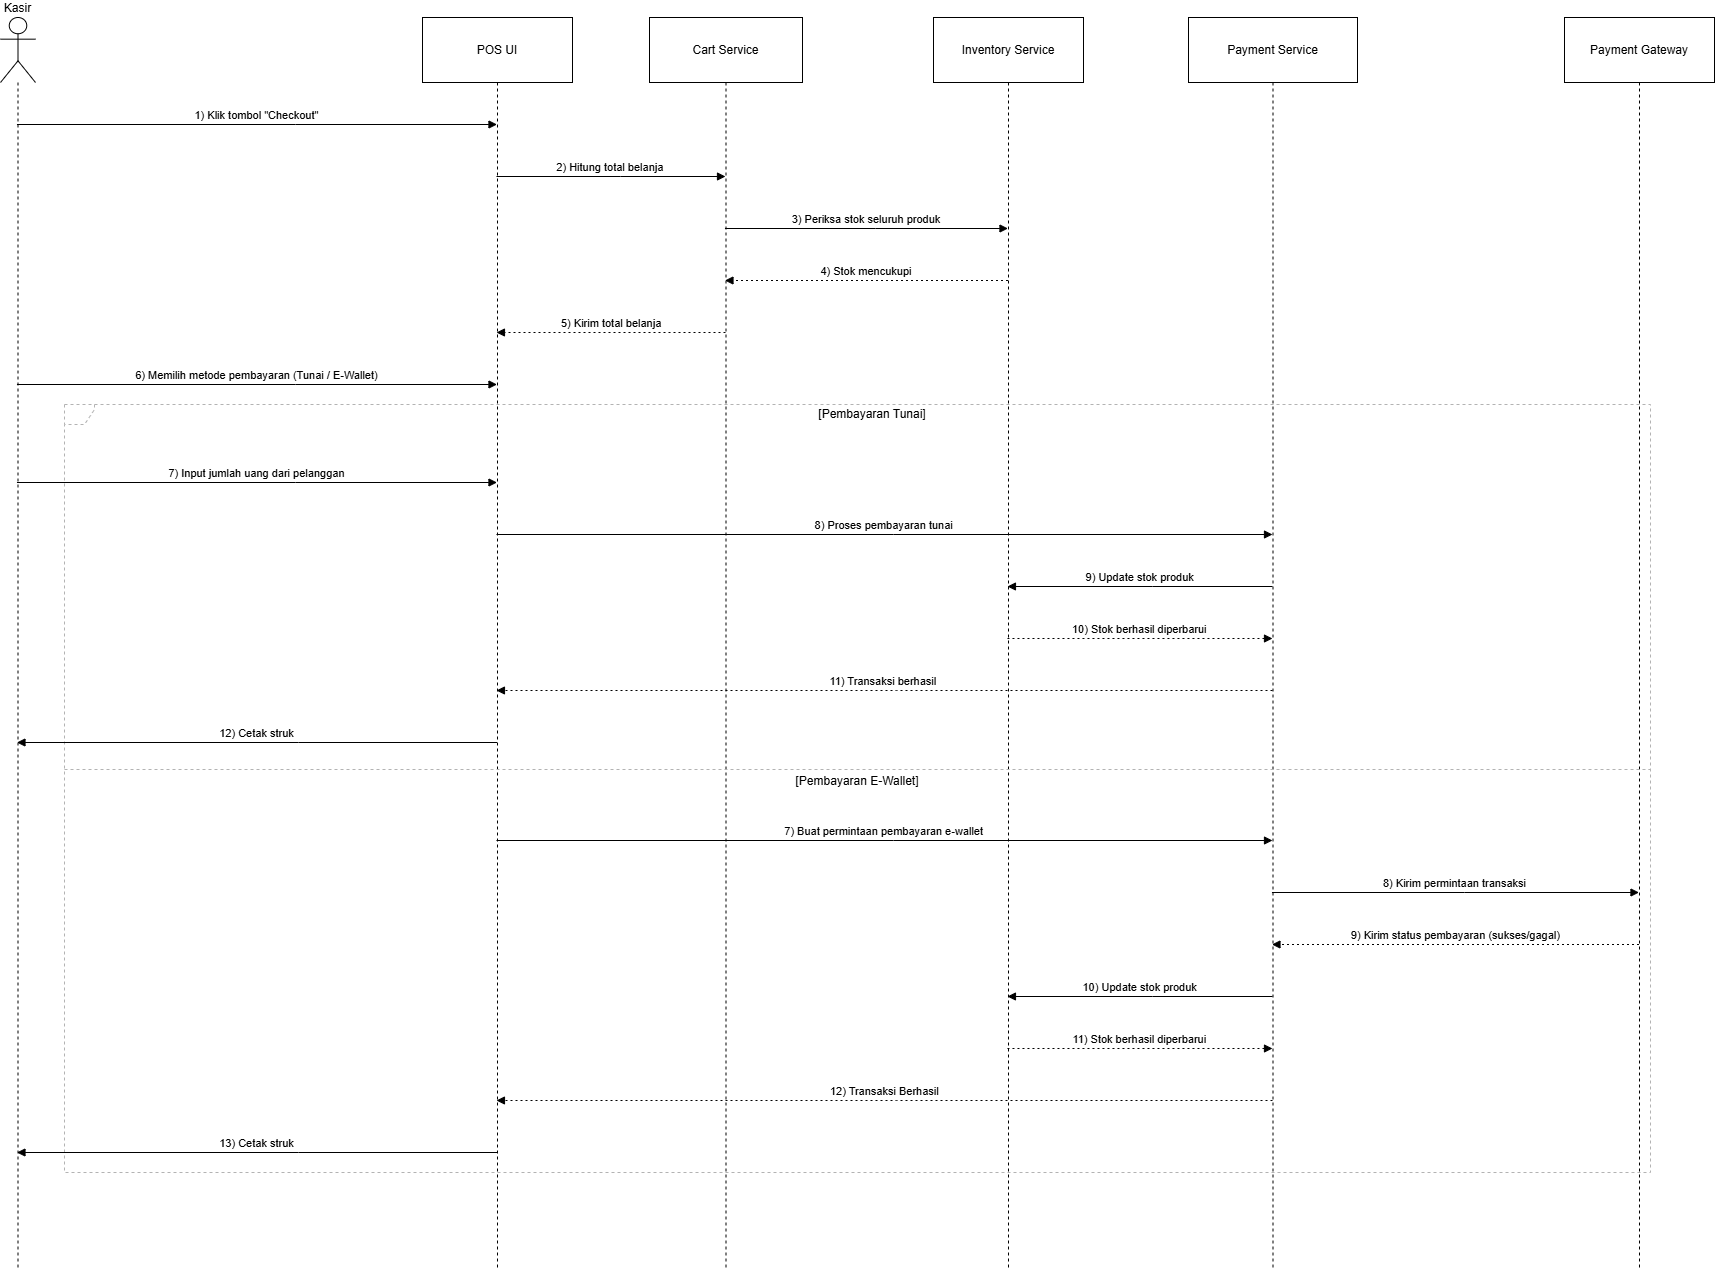

The diagram above was exported from draw.io. Its source (the exported page's mxGraphModel, read from the mxfile embedded in the PNG):
<mxGraphModel dx="1209" dy="694" grid="1" gridSize="10" guides="1" tooltips="1" connect="1" arrows="1" fold="1" page="1" pageScale="1" pageWidth="1100" pageHeight="850" math="0" shadow="0">
  <root>
    <mxCell id="0" />
    <mxCell id="1" parent="0" />
    <mxCell id="-pPU0JLxAFQbGO5i3k6m-31" parent="1" style="shape=umlLifeline;perimeter=lifelinePerimeter;whiteSpace=wrap;container=1;dropTarget=0;collapsible=0;recursiveResize=0;outlineConnect=0;portConstraint=eastwest;newEdgeStyle={&quot;edgeStyle&quot;:&quot;elbowEdgeStyle&quot;,&quot;elbow&quot;:&quot;vertical&quot;,&quot;curved&quot;:0,&quot;rounded&quot;:0};participant=umlActor;verticalAlign=bottom;labelPosition=center;verticalLabelPosition=top;align=center;size=65;" value="Kasir" vertex="1">
      <mxGeometry height="1250" width="35" x="20" y="30" as="geometry" />
    </mxCell>
    <mxCell id="-pPU0JLxAFQbGO5i3k6m-32" parent="1" style="shape=umlLifeline;perimeter=lifelinePerimeter;whiteSpace=wrap;container=1;dropTarget=0;collapsible=0;recursiveResize=0;outlineConnect=0;portConstraint=eastwest;newEdgeStyle={&quot;edgeStyle&quot;:&quot;elbowEdgeStyle&quot;,&quot;elbow&quot;:&quot;vertical&quot;,&quot;curved&quot;:0,&quot;rounded&quot;:0};size=65;" value="POS UI" vertex="1">
      <mxGeometry height="1250" width="150" x="442" y="30" as="geometry" />
    </mxCell>
    <mxCell id="-pPU0JLxAFQbGO5i3k6m-33" parent="1" style="shape=umlLifeline;perimeter=lifelinePerimeter;whiteSpace=wrap;container=1;dropTarget=0;collapsible=0;recursiveResize=0;outlineConnect=0;portConstraint=eastwest;newEdgeStyle={&quot;edgeStyle&quot;:&quot;elbowEdgeStyle&quot;,&quot;elbow&quot;:&quot;vertical&quot;,&quot;curved&quot;:0,&quot;rounded&quot;:0};size=65;" value="Cart Service" vertex="1">
      <mxGeometry height="1250" width="153" x="669" y="30" as="geometry" />
    </mxCell>
    <mxCell id="-pPU0JLxAFQbGO5i3k6m-34" parent="1" style="shape=umlLifeline;perimeter=lifelinePerimeter;whiteSpace=wrap;container=1;dropTarget=0;collapsible=0;recursiveResize=0;outlineConnect=0;portConstraint=eastwest;newEdgeStyle={&quot;edgeStyle&quot;:&quot;elbowEdgeStyle&quot;,&quot;elbow&quot;:&quot;vertical&quot;,&quot;curved&quot;:0,&quot;rounded&quot;:0};size=65;" value="Inventory Service" vertex="1">
      <mxGeometry height="1250" width="150" x="953" y="30" as="geometry" />
    </mxCell>
    <mxCell id="-pPU0JLxAFQbGO5i3k6m-35" parent="1" style="shape=umlLifeline;perimeter=lifelinePerimeter;whiteSpace=wrap;container=1;dropTarget=0;collapsible=0;recursiveResize=0;outlineConnect=0;portConstraint=eastwest;newEdgeStyle={&quot;edgeStyle&quot;:&quot;elbowEdgeStyle&quot;,&quot;elbow&quot;:&quot;vertical&quot;,&quot;curved&quot;:0,&quot;rounded&quot;:0};size=65;" value="Payment Service" vertex="1">
      <mxGeometry height="1250" width="169" x="1208" y="30" as="geometry" />
    </mxCell>
    <mxCell id="-pPU0JLxAFQbGO5i3k6m-36" parent="1" style="shape=umlLifeline;perimeter=lifelinePerimeter;whiteSpace=wrap;container=1;dropTarget=0;collapsible=0;recursiveResize=0;outlineConnect=0;portConstraint=eastwest;newEdgeStyle={&quot;edgeStyle&quot;:&quot;elbowEdgeStyle&quot;,&quot;elbow&quot;:&quot;vertical&quot;,&quot;curved&quot;:0,&quot;rounded&quot;:0};size=65;" value="Payment Gateway" vertex="1">
      <mxGeometry height="1250" width="150" x="1584" y="30" as="geometry" />
    </mxCell>
    <mxCell id="-pPU0JLxAFQbGO5i3k6m-37" parent="1" style="shape=umlFrame;dashed=1;pointerEvents=0;dropTarget=0;strokeColor=#B3B3B3;height=20;width=30" value="" vertex="1">
      <mxGeometry height="768" width="1586" x="84" y="417" as="geometry" />
    </mxCell>
    <mxCell id="-pPU0JLxAFQbGO5i3k6m-38" parent="-pPU0JLxAFQbGO5i3k6m-37" style="text;strokeColor=none;fillColor=none;align=center;verticalAlign=middle;whiteSpace=wrap;" value="[Pembayaran Tunai]" vertex="1">
      <mxGeometry height="20" width="1556" x="30" as="geometry" />
    </mxCell>
    <mxCell id="-pPU0JLxAFQbGO5i3k6m-39" parent="-pPU0JLxAFQbGO5i3k6m-37" style="shape=line;dashed=1;whiteSpace=wrap;verticalAlign=top;labelPosition=center;verticalLabelPosition=middle;align=center;strokeColor=#B3B3B3;" value="[Pembayaran E-Wallet]" vertex="1">
      <mxGeometry height="4" width="1586" y="363" as="geometry" />
    </mxCell>
    <mxCell id="-pPU0JLxAFQbGO5i3k6m-40" edge="1" parent="1" source="-pPU0JLxAFQbGO5i3k6m-31" style="verticalAlign=bottom;edgeStyle=elbowEdgeStyle;elbow=vertical;curved=0;rounded=0;endArrow=block;" target="-pPU0JLxAFQbGO5i3k6m-32" value="1) Klik tombol &quot;Checkout&quot;">
      <mxGeometry relative="1" as="geometry">
        <Array as="points">
          <mxPoint x="315" y="137" />
        </Array>
      </mxGeometry>
    </mxCell>
    <mxCell id="-pPU0JLxAFQbGO5i3k6m-41" edge="1" parent="1" source="-pPU0JLxAFQbGO5i3k6m-32" style="verticalAlign=bottom;edgeStyle=elbowEdgeStyle;elbow=vertical;curved=0;rounded=0;endArrow=block;" target="-pPU0JLxAFQbGO5i3k6m-33" value="2) Hitung total belanja">
      <mxGeometry relative="1" as="geometry">
        <Array as="points">
          <mxPoint x="640" y="189" />
        </Array>
      </mxGeometry>
    </mxCell>
    <mxCell id="-pPU0JLxAFQbGO5i3k6m-42" edge="1" parent="1" source="-pPU0JLxAFQbGO5i3k6m-33" style="verticalAlign=bottom;edgeStyle=elbowEdgeStyle;elbow=vertical;curved=0;rounded=0;endArrow=block;" target="-pPU0JLxAFQbGO5i3k6m-34" value="3) Periksa stok seluruh produk">
      <mxGeometry relative="1" as="geometry">
        <Array as="points">
          <mxPoint x="895" y="241" />
        </Array>
      </mxGeometry>
    </mxCell>
    <mxCell id="-pPU0JLxAFQbGO5i3k6m-43" edge="1" parent="1" source="-pPU0JLxAFQbGO5i3k6m-34" style="verticalAlign=bottom;edgeStyle=elbowEdgeStyle;elbow=vertical;curved=0;rounded=0;dashed=1;dashPattern=2 3;endArrow=block;" target="-pPU0JLxAFQbGO5i3k6m-33" value="4) Stok mencukupi">
      <mxGeometry relative="1" as="geometry">
        <Array as="points">
          <mxPoint x="898" y="293" />
        </Array>
      </mxGeometry>
    </mxCell>
    <mxCell id="-pPU0JLxAFQbGO5i3k6m-44" edge="1" parent="1" source="-pPU0JLxAFQbGO5i3k6m-33" style="verticalAlign=bottom;edgeStyle=elbowEdgeStyle;elbow=vertical;curved=0;rounded=0;dashed=1;dashPattern=2 3;endArrow=block;" target="-pPU0JLxAFQbGO5i3k6m-32" value="5) Kirim total belanja">
      <mxGeometry relative="1" as="geometry">
        <Array as="points">
          <mxPoint x="643" y="345" />
        </Array>
      </mxGeometry>
    </mxCell>
    <mxCell id="-pPU0JLxAFQbGO5i3k6m-45" edge="1" parent="1" source="-pPU0JLxAFQbGO5i3k6m-31" style="verticalAlign=bottom;edgeStyle=elbowEdgeStyle;elbow=vertical;curved=0;rounded=0;endArrow=block;" target="-pPU0JLxAFQbGO5i3k6m-32" value="6) Memilih metode pembayaran (Tunai / E-Wallet)">
      <mxGeometry relative="1" as="geometry">
        <Array as="points">
          <mxPoint x="315" y="397" />
        </Array>
      </mxGeometry>
    </mxCell>
    <mxCell id="-pPU0JLxAFQbGO5i3k6m-46" edge="1" parent="1" source="-pPU0JLxAFQbGO5i3k6m-31" style="verticalAlign=bottom;edgeStyle=elbowEdgeStyle;elbow=vertical;curved=0;rounded=0;endArrow=block;" target="-pPU0JLxAFQbGO5i3k6m-32" value="7) Input jumlah uang dari pelanggan">
      <mxGeometry relative="1" as="geometry">
        <Array as="points">
          <mxPoint x="315" y="495" />
        </Array>
      </mxGeometry>
    </mxCell>
    <mxCell id="-pPU0JLxAFQbGO5i3k6m-47" edge="1" parent="1" source="-pPU0JLxAFQbGO5i3k6m-32" style="verticalAlign=bottom;edgeStyle=elbowEdgeStyle;elbow=vertical;curved=0;rounded=0;endArrow=block;" target="-pPU0JLxAFQbGO5i3k6m-35" value="8) Proses pembayaran tunai">
      <mxGeometry relative="1" as="geometry">
        <Array as="points">
          <mxPoint x="913" y="547" />
        </Array>
      </mxGeometry>
    </mxCell>
    <mxCell id="-pPU0JLxAFQbGO5i3k6m-48" edge="1" parent="1" source="-pPU0JLxAFQbGO5i3k6m-35" style="verticalAlign=bottom;edgeStyle=elbowEdgeStyle;elbow=vertical;curved=0;rounded=0;endArrow=block;" target="-pPU0JLxAFQbGO5i3k6m-34" value="9) Update stok produk">
      <mxGeometry relative="1" as="geometry">
        <Array as="points">
          <mxPoint x="1172" y="599" />
        </Array>
      </mxGeometry>
    </mxCell>
    <mxCell id="-pPU0JLxAFQbGO5i3k6m-49" edge="1" parent="1" source="-pPU0JLxAFQbGO5i3k6m-34" style="verticalAlign=bottom;edgeStyle=elbowEdgeStyle;elbow=vertical;curved=0;rounded=0;dashed=1;dashPattern=2 3;endArrow=block;" target="-pPU0JLxAFQbGO5i3k6m-35" value="10) Stok berhasil diperbarui">
      <mxGeometry relative="1" as="geometry">
        <Array as="points">
          <mxPoint x="1169" y="651" />
        </Array>
      </mxGeometry>
    </mxCell>
    <mxCell id="-pPU0JLxAFQbGO5i3k6m-50" edge="1" parent="1" source="-pPU0JLxAFQbGO5i3k6m-35" style="verticalAlign=bottom;edgeStyle=elbowEdgeStyle;elbow=vertical;curved=0;rounded=0;dashed=1;dashPattern=2 3;endArrow=block;" target="-pPU0JLxAFQbGO5i3k6m-32" value="11) Transaksi berhasil ">
      <mxGeometry relative="1" as="geometry">
        <Array as="points">
          <mxPoint x="916" y="703" />
        </Array>
      </mxGeometry>
    </mxCell>
    <mxCell id="-pPU0JLxAFQbGO5i3k6m-51" edge="1" parent="1" source="-pPU0JLxAFQbGO5i3k6m-32" style="verticalAlign=bottom;edgeStyle=elbowEdgeStyle;elbow=vertical;curved=0;rounded=0;endArrow=block;" target="-pPU0JLxAFQbGO5i3k6m-31" value="12) Cetak struk">
      <mxGeometry relative="1" as="geometry">
        <Array as="points">
          <mxPoint x="318" y="755" />
        </Array>
      </mxGeometry>
    </mxCell>
    <mxCell id="-pPU0JLxAFQbGO5i3k6m-52" edge="1" parent="1" source="-pPU0JLxAFQbGO5i3k6m-32" style="verticalAlign=bottom;edgeStyle=elbowEdgeStyle;elbow=vertical;curved=0;rounded=0;endArrow=block;" target="-pPU0JLxAFQbGO5i3k6m-35" value="7) Buat permintaan pembayaran e-wallet">
      <mxGeometry relative="1" as="geometry">
        <Array as="points">
          <mxPoint x="913" y="853" />
        </Array>
      </mxGeometry>
    </mxCell>
    <mxCell id="-pPU0JLxAFQbGO5i3k6m-53" edge="1" parent="1" source="-pPU0JLxAFQbGO5i3k6m-35" style="verticalAlign=bottom;edgeStyle=elbowEdgeStyle;elbow=vertical;curved=0;rounded=0;endArrow=block;" target="-pPU0JLxAFQbGO5i3k6m-36" value="8) Kirim permintaan transaksi">
      <mxGeometry relative="1" as="geometry">
        <Array as="points">
          <mxPoint x="1484" y="905" />
        </Array>
      </mxGeometry>
    </mxCell>
    <mxCell id="-pPU0JLxAFQbGO5i3k6m-54" edge="1" parent="1" source="-pPU0JLxAFQbGO5i3k6m-36" style="verticalAlign=bottom;edgeStyle=elbowEdgeStyle;elbow=vertical;curved=0;rounded=0;dashed=1;dashPattern=2 3;endArrow=block;" target="-pPU0JLxAFQbGO5i3k6m-35" value="9) Kirim status pembayaran (sukses/gagal)">
      <mxGeometry relative="1" as="geometry">
        <Array as="points">
          <mxPoint x="1487" y="957" />
        </Array>
      </mxGeometry>
    </mxCell>
    <mxCell id="-pPU0JLxAFQbGO5i3k6m-55" edge="1" parent="1" source="-pPU0JLxAFQbGO5i3k6m-35" style="verticalAlign=bottom;edgeStyle=elbowEdgeStyle;elbow=vertical;curved=0;rounded=0;endArrow=block;" target="-pPU0JLxAFQbGO5i3k6m-34" value="10) Update stok produk">
      <mxGeometry relative="1" as="geometry">
        <Array as="points">
          <mxPoint x="1172" y="1009" />
        </Array>
      </mxGeometry>
    </mxCell>
    <mxCell id="-pPU0JLxAFQbGO5i3k6m-56" edge="1" parent="1" source="-pPU0JLxAFQbGO5i3k6m-34" style="verticalAlign=bottom;edgeStyle=elbowEdgeStyle;elbow=vertical;curved=0;rounded=0;dashed=1;dashPattern=2 3;endArrow=block;" target="-pPU0JLxAFQbGO5i3k6m-35" value="11) Stok berhasil diperbarui">
      <mxGeometry relative="1" as="geometry">
        <Array as="points">
          <mxPoint x="1169" y="1061" />
        </Array>
      </mxGeometry>
    </mxCell>
    <mxCell id="-pPU0JLxAFQbGO5i3k6m-57" edge="1" parent="1" source="-pPU0JLxAFQbGO5i3k6m-35" style="verticalAlign=bottom;edgeStyle=elbowEdgeStyle;elbow=vertical;curved=0;rounded=0;dashed=1;dashPattern=2 3;endArrow=block;" target="-pPU0JLxAFQbGO5i3k6m-32" value="12) Transaksi Berhasil">
      <mxGeometry relative="1" as="geometry">
        <Array as="points">
          <mxPoint x="916" y="1113" />
        </Array>
      </mxGeometry>
    </mxCell>
    <mxCell id="-pPU0JLxAFQbGO5i3k6m-58" edge="1" parent="1" source="-pPU0JLxAFQbGO5i3k6m-32" style="verticalAlign=bottom;edgeStyle=elbowEdgeStyle;elbow=vertical;curved=0;rounded=0;endArrow=block;" target="-pPU0JLxAFQbGO5i3k6m-31" value="13) Cetak struk">
      <mxGeometry relative="1" as="geometry">
        <Array as="points">
          <mxPoint x="318" y="1165" />
        </Array>
      </mxGeometry>
    </mxCell>
  </root>
</mxGraphModel>